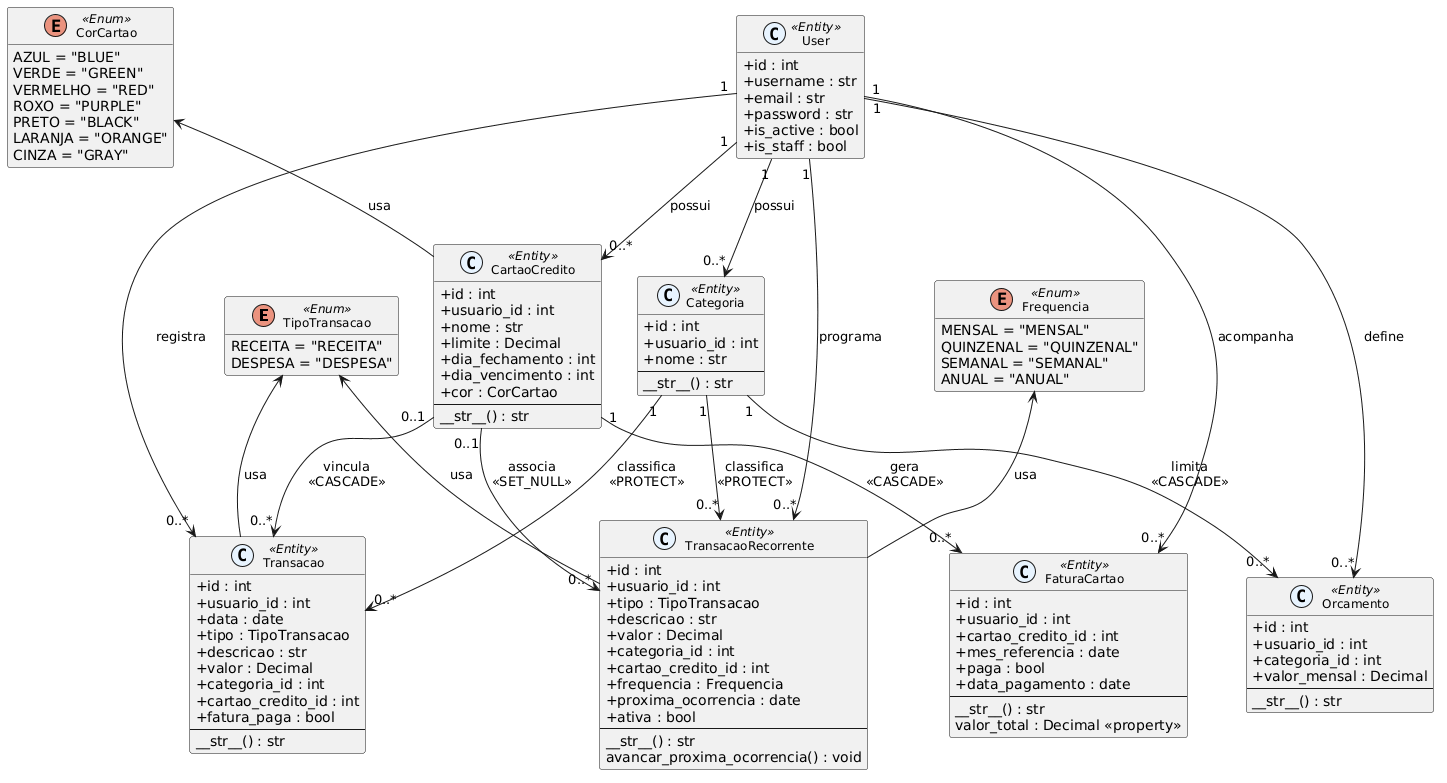

The diagram above was rendered by PlantUML. Its source (embedded in the PNG):
@startuml uml_classes_modelos
skinparam classAttributeIconSize 0
skinparam classFontSize 12
skinparam stereotypeCBackgroundColor #E8F4FF
hide empty methods

enum TipoTransacao <<Enum>> {
  RECEITA = "RECEITA"
  DESPESA = "DESPESA"
}

enum CorCartao <<Enum>> {
  AZUL = "BLUE"
  VERDE = "GREEN"
  VERMELHO = "RED"
  ROXO = "PURPLE"
  PRETO = "BLACK"
  LARANJA = "ORANGE"
  CINZA = "GRAY"
}

enum Frequencia <<Enum>> {
  MENSAL = "MENSAL"
  QUINZENAL = "QUINZENAL"
  SEMANAL = "SEMANAL"
  ANUAL = "ANUAL"
}

class User <<Entity>> {
  +id : int
  +username : str
  +email : str
  +password : str
  +is_active : bool
  +is_staff : bool
}

class Categoria <<Entity>> {
  +id : int
  +usuario_id : int
  +nome : str
  --
  __str__() : str
  ' unique_together: (usuario, nome)
}

class CartaoCredito <<Entity>> {
  +id : int
  +usuario_id : int
  +nome : str
  +limite : Decimal
  +dia_fechamento : int
  +dia_vencimento : int
  +cor : CorCartao
  --
  __str__() : str
}

class Transacao <<Entity>> {
  +id : int
  +usuario_id : int
  +data : date
  +tipo : TipoTransacao
  +descricao : str
  +valor : Decimal
  +categoria_id : int
  +cartao_credito_id : int
  +fatura_paga : bool
  --
  __str__() : str
  ' ordering: [-data]
}

class Orcamento <<Entity>> {
  +id : int
  +usuario_id : int
  +categoria_id : int
  +valor_mensal : Decimal
  --
  __str__() : str
  ' unique_together: (usuario, categoria)
}

class FaturaCartao <<Entity>> {
  +id : int
  +usuario_id : int
  +cartao_credito_id : int
  +mes_referencia : date
  +paga : bool
  +data_pagamento : date
  --
  __str__() : str
  valor_total : Decimal <<property>>
  ' unique_together: (cartao_credito, mes_referencia)
  ' ordering: [-mes_referencia]
}

class TransacaoRecorrente <<Entity>> {
  +id : int
  +usuario_id : int
  +tipo : TipoTransacao
  +descricao : str
  +valor : Decimal
  +categoria_id : int
  +cartao_credito_id : int
  +frequencia : Frequencia
  +proxima_ocorrencia : date
  +ativa : bool
  --
  __str__() : str
  avancar_proxima_ocorrencia() : void
  ' ordering: [proxima_ocorrencia]
}

User "1" --> "0..*" Categoria : possui
User "1" --> "0..*" CartaoCredito : possui
User "1" --> "0..*" Transacao : registra
User "1" --> "0..*" Orcamento : define
User "1" --> "0..*" FaturaCartao : acompanha
User "1" --> "0..*" TransacaoRecorrente : programa
Categoria "1" --> "0..*" Transacao : classifica\n<<PROTECT>>
Categoria "1" --> "0..*" Orcamento : limita\n<<CASCADE>>
Categoria "1" --> "0..*" TransacaoRecorrente : classifica\n<<PROTECT>>
CartaoCredito "0..1" --> "0..*" Transacao : vincula\n<<CASCADE>>
CartaoCredito "1" --> "0..*" FaturaCartao : gera\n<<CASCADE>>
CartaoCredito "0..1" --> "0..*" TransacaoRecorrente : associa\n<<SET_NULL>>
TipoTransacao <-- Transacao : usa
TipoTransacao <-- TransacaoRecorrente : usa
CorCartao <-- CartaoCredito : usa
Frequencia <-- TransacaoRecorrente : usa

@enduml